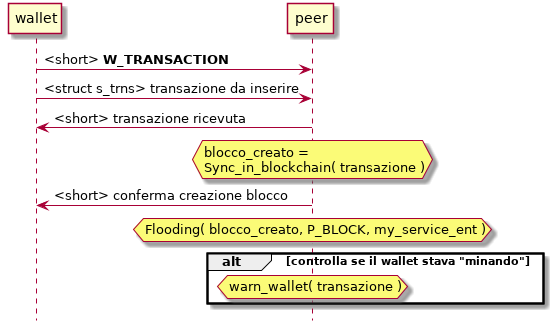

The diagram above was rendered by PlantUML. Its source (embedded in the PNG):
@startuml
hide footbox

participant wallet
participant peer

wallet -> peer: <short> **W_TRANSACTION**
wallet -> peer: <struct s_trns> transazione da inserire

peer -> wallet: <short> transazione ricevuta

hnote over peer
  blocco_creato =
  Sync_in_blockchain( transazione )
end note

peer -> wallet: <short> conferma creazione blocco

hnote over peer
   Flooding( blocco_creato, P_BLOCK, my_service_ent )
end note

alt controlla se il wallet stava "minando"
  hnote over peer
     warn_wallet( transazione )
  end note
end


@enduml